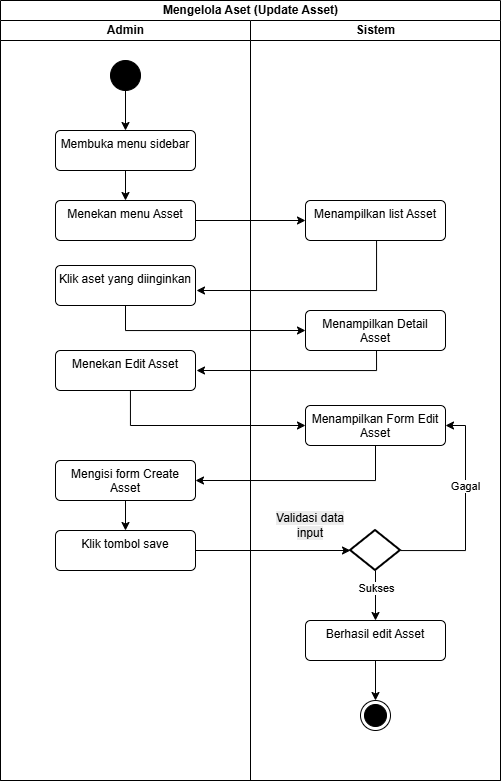

The diagram above was exported from draw.io. Its source (the exported page's mxGraphModel, read from the mxfile embedded in the PNG):
<mxGraphModel dx="1009" dy="615" grid="1" gridSize="10" guides="1" tooltips="1" connect="1" arrows="1" fold="1" page="1" pageScale="1" pageWidth="827" pageHeight="1169" math="0" shadow="0">
  <root>
    <mxCell id="zHU019StTG6LeS-SQWPj-0" />
    <mxCell id="zHU019StTG6LeS-SQWPj-1" parent="zHU019StTG6LeS-SQWPj-0" />
    <mxCell id="zHU019StTG6LeS-SQWPj-2" value="Mengelola Aset (Update Asset)" style="swimlane;childLayout=stackLayout;resizeParent=1;resizeParentMax=0;startSize=20;html=1;" parent="zHU019StTG6LeS-SQWPj-1" vertex="1">
      <mxGeometry x="140" y="160" width="500" height="780" as="geometry" />
    </mxCell>
    <mxCell id="zHU019StTG6LeS-SQWPj-15" style="edgeStyle=orthogonalEdgeStyle;rounded=0;orthogonalLoop=1;jettySize=auto;html=1;entryX=0;entryY=0.5;entryDx=0;entryDy=0;" parent="zHU019StTG6LeS-SQWPj-2" source="zHU019StTG6LeS-SQWPj-8" target="zHU019StTG6LeS-SQWPj-19" edge="1">
      <mxGeometry relative="1" as="geometry" />
    </mxCell>
    <mxCell id="zHU019StTG6LeS-SQWPj-16" style="edgeStyle=orthogonalEdgeStyle;rounded=0;orthogonalLoop=1;jettySize=auto;html=1;entryX=0;entryY=0.5;entryDx=0;entryDy=0;" parent="zHU019StTG6LeS-SQWPj-2" source="zHU019StTG6LeS-SQWPj-9" target="zHU019StTG6LeS-SQWPj-21" edge="1">
      <mxGeometry relative="1" as="geometry">
        <Array as="points">
          <mxPoint x="125" y="330" />
        </Array>
      </mxGeometry>
    </mxCell>
    <mxCell id="zHU019StTG6LeS-SQWPj-3" value="Admin" style="swimlane;startSize=20;html=1;" parent="zHU019StTG6LeS-SQWPj-2" vertex="1">
      <mxGeometry y="20" width="250" height="760" as="geometry" />
    </mxCell>
    <mxCell id="zHU019StTG6LeS-SQWPj-4" style="edgeStyle=orthogonalEdgeStyle;rounded=0;orthogonalLoop=1;jettySize=auto;html=1;entryX=0.5;entryY=0;entryDx=0;entryDy=0;" parent="zHU019StTG6LeS-SQWPj-3" source="zHU019StTG6LeS-SQWPj-5" target="zHU019StTG6LeS-SQWPj-7" edge="1">
      <mxGeometry relative="1" as="geometry" />
    </mxCell>
    <mxCell id="zHU019StTG6LeS-SQWPj-5" value="" style="ellipse;fillColor=strokeColor;html=1;" parent="zHU019StTG6LeS-SQWPj-3" vertex="1">
      <mxGeometry x="110" y="40" width="30" height="30" as="geometry" />
    </mxCell>
    <mxCell id="zHU019StTG6LeS-SQWPj-6" style="edgeStyle=orthogonalEdgeStyle;rounded=0;orthogonalLoop=1;jettySize=auto;html=1;entryX=0.5;entryY=0;entryDx=0;entryDy=0;" parent="zHU019StTG6LeS-SQWPj-3" source="zHU019StTG6LeS-SQWPj-7" target="zHU019StTG6LeS-SQWPj-8" edge="1">
      <mxGeometry relative="1" as="geometry" />
    </mxCell>
    <mxCell id="zHU019StTG6LeS-SQWPj-7" value="Membuka menu sidebar" style="html=1;align=center;verticalAlign=top;rounded=1;absoluteArcSize=1;arcSize=10;dashed=0;whiteSpace=wrap;" parent="zHU019StTG6LeS-SQWPj-3" vertex="1">
      <mxGeometry x="55" y="110" width="140" height="40" as="geometry" />
    </mxCell>
    <mxCell id="zHU019StTG6LeS-SQWPj-8" value="Menekan menu Asset" style="html=1;align=center;verticalAlign=top;rounded=1;absoluteArcSize=1;arcSize=10;dashed=0;whiteSpace=wrap;" parent="zHU019StTG6LeS-SQWPj-3" vertex="1">
      <mxGeometry x="55" y="180" width="140" height="40" as="geometry" />
    </mxCell>
    <mxCell id="zHU019StTG6LeS-SQWPj-9" value="Klik aset yang diinginkan" style="html=1;align=center;verticalAlign=top;rounded=1;absoluteArcSize=1;arcSize=10;dashed=0;whiteSpace=wrap;" parent="zHU019StTG6LeS-SQWPj-3" vertex="1">
      <mxGeometry x="55" y="245" width="140" height="40" as="geometry" />
    </mxCell>
    <mxCell id="zHU019StTG6LeS-SQWPj-11" value="Menekan Edit Asset" style="html=1;align=center;verticalAlign=top;rounded=1;absoluteArcSize=1;arcSize=10;dashed=0;whiteSpace=wrap;" parent="zHU019StTG6LeS-SQWPj-3" vertex="1">
      <mxGeometry x="55" y="330" width="140" height="40" as="geometry" />
    </mxCell>
    <mxCell id="zHU019StTG6LeS-SQWPj-14" value="Klik tombol save" style="html=1;align=center;verticalAlign=top;rounded=1;absoluteArcSize=1;arcSize=10;dashed=0;whiteSpace=wrap;" parent="zHU019StTG6LeS-SQWPj-3" vertex="1">
      <mxGeometry x="55" y="510" width="140" height="40" as="geometry" />
    </mxCell>
    <mxCell id="DmAsPl9fhKtgRNQeltRJ-3" style="edgeStyle=orthogonalEdgeStyle;rounded=0;orthogonalLoop=1;jettySize=auto;html=1;" parent="zHU019StTG6LeS-SQWPj-3" source="DmAsPl9fhKtgRNQeltRJ-0" target="zHU019StTG6LeS-SQWPj-14" edge="1">
      <mxGeometry relative="1" as="geometry" />
    </mxCell>
    <mxCell id="DmAsPl9fhKtgRNQeltRJ-0" value="Mengisi form Create Asset" style="html=1;align=center;verticalAlign=top;rounded=1;absoluteArcSize=1;arcSize=10;dashed=0;whiteSpace=wrap;" parent="zHU019StTG6LeS-SQWPj-3" vertex="1">
      <mxGeometry x="55" y="440" width="140" height="40" as="geometry" />
    </mxCell>
    <mxCell id="zHU019StTG6LeS-SQWPj-40" style="edgeStyle=orthogonalEdgeStyle;rounded=0;orthogonalLoop=1;jettySize=auto;html=1;entryX=0;entryY=0.5;entryDx=0;entryDy=0;entryPerimeter=0;" parent="zHU019StTG6LeS-SQWPj-2" source="zHU019StTG6LeS-SQWPj-14" target="zHU019StTG6LeS-SQWPj-29" edge="1">
      <mxGeometry relative="1" as="geometry">
        <Array as="points" />
        <mxPoint x="304.9999999999998" y="550" as="targetPoint" />
      </mxGeometry>
    </mxCell>
    <mxCell id="zHU019StTG6LeS-SQWPj-10" value="" style="edgeStyle=orthogonalEdgeStyle;rounded=0;orthogonalLoop=1;jettySize=auto;html=1;entryX=0;entryY=0.5;entryDx=0;entryDy=0;" parent="zHU019StTG6LeS-SQWPj-2" source="zHU019StTG6LeS-SQWPj-11" target="0vAxfUUkkrBwkHPsBWfk-0" edge="1">
      <mxGeometry relative="1" as="geometry">
        <mxPoint x="125" y="420" as="targetPoint" />
        <Array as="points">
          <mxPoint x="130" y="425" />
        </Array>
      </mxGeometry>
    </mxCell>
    <mxCell id="DmAsPl9fhKtgRNQeltRJ-1" style="edgeStyle=orthogonalEdgeStyle;rounded=0;orthogonalLoop=1;jettySize=auto;html=1;entryX=1;entryY=0.5;entryDx=0;entryDy=0;" parent="zHU019StTG6LeS-SQWPj-2" source="0vAxfUUkkrBwkHPsBWfk-0" target="DmAsPl9fhKtgRNQeltRJ-0" edge="1">
      <mxGeometry relative="1" as="geometry">
        <Array as="points">
          <mxPoint x="375" y="480" />
        </Array>
      </mxGeometry>
    </mxCell>
    <mxCell id="zHU019StTG6LeS-SQWPj-17" value="Sistem" style="swimlane;startSize=20;html=1;" parent="zHU019StTG6LeS-SQWPj-2" vertex="1">
      <mxGeometry x="250" y="20" width="250" height="760" as="geometry" />
    </mxCell>
    <mxCell id="zHU019StTG6LeS-SQWPj-18" style="edgeStyle=orthogonalEdgeStyle;rounded=0;orthogonalLoop=1;jettySize=auto;html=1;" parent="zHU019StTG6LeS-SQWPj-17" source="zHU019StTG6LeS-SQWPj-19" edge="1">
      <mxGeometry relative="1" as="geometry">
        <mxPoint x="-54" y="270" as="targetPoint" />
        <Array as="points">
          <mxPoint x="126" y="270" />
        </Array>
      </mxGeometry>
    </mxCell>
    <mxCell id="zHU019StTG6LeS-SQWPj-19" value="Menampilkan list Asset" style="html=1;align=center;verticalAlign=top;rounded=1;absoluteArcSize=1;arcSize=10;dashed=0;whiteSpace=wrap;" parent="zHU019StTG6LeS-SQWPj-17" vertex="1">
      <mxGeometry x="55" y="180" width="140" height="40" as="geometry" />
    </mxCell>
    <mxCell id="zHU019StTG6LeS-SQWPj-20" style="edgeStyle=orthogonalEdgeStyle;rounded=0;orthogonalLoop=1;jettySize=auto;html=1;" parent="zHU019StTG6LeS-SQWPj-17" edge="1">
      <mxGeometry relative="1" as="geometry">
        <mxPoint x="-54" y="350" as="targetPoint" />
        <mxPoint x="126" y="320" as="sourcePoint" />
        <Array as="points">
          <mxPoint x="126" y="350" />
        </Array>
      </mxGeometry>
    </mxCell>
    <mxCell id="zHU019StTG6LeS-SQWPj-21" value="Menampilkan Detail Asset" style="html=1;align=center;verticalAlign=top;rounded=1;absoluteArcSize=1;arcSize=10;dashed=0;whiteSpace=wrap;" parent="zHU019StTG6LeS-SQWPj-17" vertex="1">
      <mxGeometry x="55" y="290" width="140" height="40" as="geometry" />
    </mxCell>
    <mxCell id="zHU019StTG6LeS-SQWPj-22" style="edgeStyle=orthogonalEdgeStyle;rounded=0;orthogonalLoop=1;jettySize=auto;html=1;entryX=0.5;entryY=0;entryDx=0;entryDy=0;" parent="zHU019StTG6LeS-SQWPj-17" source="zHU019StTG6LeS-SQWPj-29" target="zHU019StTG6LeS-SQWPj-30" edge="1">
      <mxGeometry relative="1" as="geometry" />
    </mxCell>
    <mxCell id="NTAkyZP-gEsy25YAOzpV-4" value="Sukses" style="edgeLabel;html=1;align=center;verticalAlign=middle;resizable=0;points=[];" vertex="1" connectable="0" parent="zHU019StTG6LeS-SQWPj-22">
      <mxGeometry x="-0.3059" relative="1" as="geometry">
        <mxPoint as="offset" />
      </mxGeometry>
    </mxCell>
    <mxCell id="zHU019StTG6LeS-SQWPj-24" style="edgeStyle=orthogonalEdgeStyle;rounded=0;orthogonalLoop=1;jettySize=auto;html=1;exitX=0.5;exitY=1;exitDx=0;exitDy=0;" parent="zHU019StTG6LeS-SQWPj-17" edge="1">
      <mxGeometry relative="1" as="geometry">
        <mxPoint x="177" y="570" as="sourcePoint" />
        <mxPoint x="177" y="570" as="targetPoint" />
      </mxGeometry>
    </mxCell>
    <mxCell id="zHU019StTG6LeS-SQWPj-25" style="edgeStyle=orthogonalEdgeStyle;rounded=0;orthogonalLoop=1;jettySize=auto;html=1;" parent="zHU019StTG6LeS-SQWPj-17" source="zHU019StTG6LeS-SQWPj-30" target="zHU019StTG6LeS-SQWPj-31" edge="1">
      <mxGeometry relative="1" as="geometry" />
    </mxCell>
    <mxCell id="NTAkyZP-gEsy25YAOzpV-1" style="edgeStyle=orthogonalEdgeStyle;rounded=0;orthogonalLoop=1;jettySize=auto;html=1;entryX=1;entryY=0.5;entryDx=0;entryDy=0;" edge="1" parent="zHU019StTG6LeS-SQWPj-17" source="zHU019StTG6LeS-SQWPj-29" target="0vAxfUUkkrBwkHPsBWfk-0">
      <mxGeometry relative="1" as="geometry">
        <mxPoint x="199.99999999999977" y="530" as="targetPoint" />
        <Array as="points">
          <mxPoint x="215" y="530" />
          <mxPoint x="215" y="405" />
        </Array>
      </mxGeometry>
    </mxCell>
    <mxCell id="NTAkyZP-gEsy25YAOzpV-3" value="Gagal" style="edgeLabel;html=1;align=center;verticalAlign=middle;resizable=0;points=[];" vertex="1" connectable="0" parent="NTAkyZP-gEsy25YAOzpV-1">
      <mxGeometry x="0.2383" y="1" relative="1" as="geometry">
        <mxPoint y="1" as="offset" />
      </mxGeometry>
    </mxCell>
    <mxCell id="zHU019StTG6LeS-SQWPj-29" value="" style="strokeWidth=2;html=1;shape=mxgraph.flowchart.decision;whiteSpace=wrap;" parent="zHU019StTG6LeS-SQWPj-17" vertex="1">
      <mxGeometry x="100" y="510" width="50" height="40" as="geometry" />
    </mxCell>
    <mxCell id="zHU019StTG6LeS-SQWPj-30" value="Berhasil edit Asset" style="html=1;align=center;verticalAlign=top;rounded=1;absoluteArcSize=1;arcSize=10;dashed=0;whiteSpace=wrap;" parent="zHU019StTG6LeS-SQWPj-17" vertex="1">
      <mxGeometry x="55" y="600" width="140" height="40" as="geometry" />
    </mxCell>
    <mxCell id="zHU019StTG6LeS-SQWPj-31" value="" style="ellipse;html=1;shape=endState;fillColor=strokeColor;" parent="zHU019StTG6LeS-SQWPj-17" vertex="1">
      <mxGeometry x="110" y="680" width="30" height="30" as="geometry" />
    </mxCell>
    <mxCell id="0vAxfUUkkrBwkHPsBWfk-0" value="Menampilkan Form Edit Asset" style="html=1;align=center;verticalAlign=top;rounded=1;absoluteArcSize=1;arcSize=10;dashed=0;whiteSpace=wrap;" parent="zHU019StTG6LeS-SQWPj-17" vertex="1">
      <mxGeometry x="55" y="385" width="140" height="40" as="geometry" />
    </mxCell>
    <mxCell id="NTAkyZP-gEsy25YAOzpV-0" value="&lt;span style=&quot;color: rgb(0, 0, 0); font-family: Helvetica; font-size: 12px; font-style: normal; font-variant-ligatures: normal; font-variant-caps: normal; font-weight: 400; letter-spacing: normal; orphans: 2; text-indent: 0px; text-transform: none; widows: 2; word-spacing: 0px; -webkit-text-stroke-width: 0px; white-space: normal; background-color: rgb(236, 236, 236); text-decoration-thickness: initial; text-decoration-style: initial; text-decoration-color: initial; float: none; display: inline !important;&quot;&gt;Validasi data input&lt;/span&gt;" style="text;whiteSpace=wrap;html=1;verticalAlign=middle;align=center;" vertex="1" parent="zHU019StTG6LeS-SQWPj-17">
      <mxGeometry x="20" y="490" width="80" height="30" as="geometry" />
    </mxCell>
  </root>
</mxGraphModel>